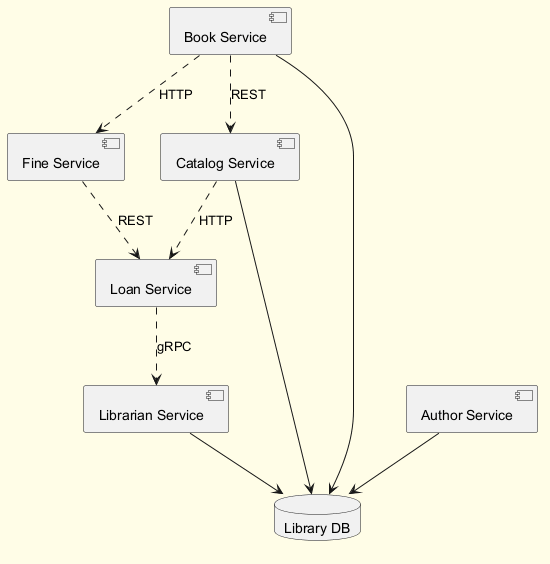

The diagram above was rendered by PlantUML. Its source (embedded in the PNG):
@startuml
skinparam backgroundColor #FFFDE7
skinparam classBackgroundColor #FFF9C4
skinparam classBorderColor #F57F17
component "Fine Service" as C_FineService
component "Book Service" as C_BookService
component "Librarian Service" as C_LibrarianService
component "Loan Service" as C_LoanService
component "Author Service" as C_AuthorService
component "Catalog Service" as C_CatalogService
database "Library DB" as DB_library
C_BookService --> DB_library
C_LibrarianService --> DB_library
C_AuthorService --> DB_library
C_CatalogService --> DB_library
C_CatalogService ..> C_LoanService : HTTP
C_BookService ..> C_FineService : HTTP
C_FineService ..> C_LoanService : REST
C_LoanService ..> C_LibrarianService : gRPC
C_BookService ..> C_CatalogService : REST
@enduml